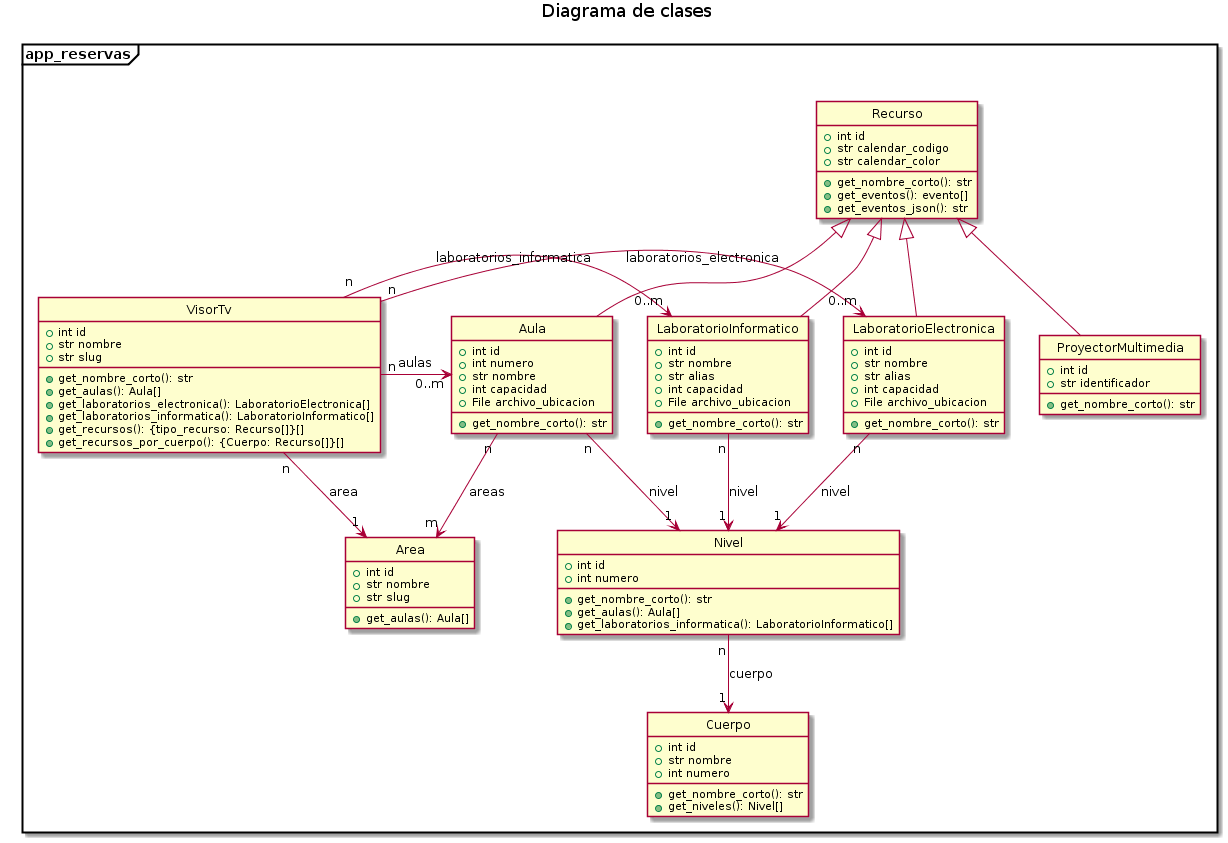

The diagram above was rendered by PlantUML. Its source (embedded in the PNG):
@startuml diagrama_clases.png

title Diagrama de clases

hide circle

package app_reservas <<Frame>> {
    class Area {
        ' Atributos
        + int id
        + str nombre
        + str slug
        ' Métodos
        + get_aulas(): Aula[]
    }

    class Recurso {
        ' Atributos
        + int id
        + str calendar_codigo
        + str calendar_color
        ' Métodos
        + get_nombre_corto(): str
        + get_eventos(): evento[]
        + get_eventos_json(): str
    }

    class Aula {
        ' Atributos
        + int id
        + int numero
        + str nombre
        + int capacidad
        + File archivo_ubicacion
        ' Métodos
        + get_nombre_corto(): str
    }

    class Cuerpo {
        ' Atributos
        + int id
        + str nombre
        + int numero
        ' Métodos
        + get_nombre_corto(): str
        + get_niveles(): Nivel[]
    }

    class LaboratorioElectronica {
        ' Atributos
        + int id
        + str nombre
        + str alias
        + int capacidad
        + File archivo_ubicacion
        ' Métodos
        + get_nombre_corto(): str
    }

    class LaboratorioInformatico {
        ' Atributos
        + int id
        + str nombre
        + str alias
        + int capacidad
        + File archivo_ubicacion
        ' Métodos
        + get_nombre_corto(): str
    }

    class Nivel {
        ' Atributos
        + int id
        + int numero
        ' Métodos
        + get_nombre_corto(): str
        + get_aulas(): Aula[]
        + get_laboratorios_informatica(): LaboratorioInformatico[]
    }

    class ProyectorMultimedia {
        ' Atributos
        + int id
        + str identificador
        ' Métodos
        + get_nombre_corto(): str
    }

    class VisorTv {
        ' Atributos
        + int id
        + str nombre
        + str slug
        ' Métodos
        + get_nombre_corto(): str
        + get_aulas(): Aula[]
        + get_laboratorios_electronica(): LaboratorioElectronica[]
        + get_laboratorios_informatica(): LaboratorioInformatico[]
        + get_recursos(): {tipo_recurso: Recurso[]}[]
        + get_recursos_por_cuerpo(): {Cuerpo: Recurso[]}[]
    }


    ' Relaciones

    Aula "n" --> "m" Area: areas
    Aula "n" --> "1" Nivel: nivel

    LaboratorioElectronica "n" --> "1" Nivel: nivel
    LaboratorioInformatico "n" --> "1" Nivel: nivel

    Nivel "n" --> "1" Cuerpo: cuerpo

    VisorTv "n" --> "1" Area: area
    VisorTv "n" -> "0..m" Aula: aulas
    VisorTv "n" -> "0..m" LaboratorioElectronica: laboratorios_electronica
    VisorTv "n" -> "0..m" LaboratorioInformatico: laboratorios_informatica


    ' Herencias

    Recurso <|-- Aula
    Recurso <|-- LaboratorioElectronica
    Recurso <|-- LaboratorioInformatico
    Recurso <|-- ProyectorMultimedia
}

@enduml